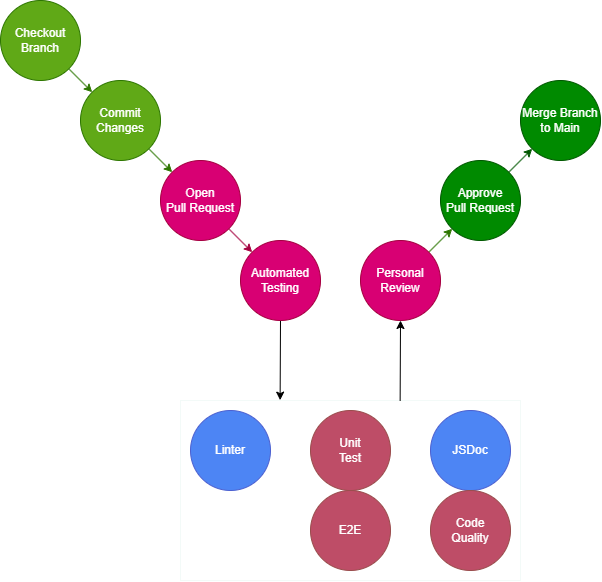

The diagram above was exported from draw.io. Its source (the exported page's mxGraphModel, read from the mxfile embedded in the PNG):
<mxGraphModel dx="380" dy="649" grid="1" gridSize="10" guides="1" tooltips="1" connect="1" arrows="1" fold="1" page="1" pageScale="1" pageWidth="850" pageHeight="1100" math="0" shadow="0">
  <root>
    <mxCell id="0" />
    <mxCell id="1" parent="0" />
    <mxCell id="10" style="edgeStyle=none;html=1;exitX=1;exitY=1;exitDx=0;exitDy=0;entryX=0;entryY=0;entryDx=0;entryDy=0;fillColor=#60a917;strokeColor=#2D7600;" parent="1" source="2" target="3" edge="1">
      <mxGeometry relative="1" as="geometry" />
    </mxCell>
    <mxCell id="2" value="Checkout&lt;br&gt;Branch" style="ellipse;whiteSpace=wrap;html=1;fillColor=#60a917;fontColor=#ffffff;strokeColor=#2D7600;" parent="1" vertex="1">
      <mxGeometry x="40" y="80" width="80" height="80" as="geometry" />
    </mxCell>
    <mxCell id="11" style="edgeStyle=none;html=1;exitX=1;exitY=1;exitDx=0;exitDy=0;fillColor=#60a917;strokeColor=#2D7600;" parent="1" source="3" target="4" edge="1">
      <mxGeometry relative="1" as="geometry" />
    </mxCell>
    <mxCell id="3" value="Commit&lt;br&gt;Changes" style="ellipse;whiteSpace=wrap;html=1;fillColor=#60a917;fontColor=#ffffff;strokeColor=#2D7600;" parent="1" vertex="1">
      <mxGeometry x="120" y="160" width="80" height="80" as="geometry" />
    </mxCell>
    <mxCell id="12" style="edgeStyle=none;html=1;exitX=1;exitY=1;exitDx=0;exitDy=0;entryX=0;entryY=0;entryDx=0;entryDy=0;fillColor=#d80073;strokeColor=#A50040;" parent="1" source="4" target="5" edge="1">
      <mxGeometry relative="1" as="geometry" />
    </mxCell>
    <mxCell id="4" value="Open&lt;br&gt;Pull Request" style="ellipse;whiteSpace=wrap;html=1;fillColor=#d80073;fontColor=#ffffff;strokeColor=#A50040;" parent="1" vertex="1">
      <mxGeometry x="200" y="240" width="80" height="80" as="geometry" />
    </mxCell>
    <mxCell id="29" style="edgeStyle=none;html=1;entryX=0.293;entryY=-0.002;entryDx=0;entryDy=0;entryPerimeter=0;" edge="1" parent="1" source="5" target="28">
      <mxGeometry relative="1" as="geometry" />
    </mxCell>
    <mxCell id="5" value="Automated&lt;br&gt;Testing" style="ellipse;whiteSpace=wrap;html=1;fillColor=#d80073;fontColor=#ffffff;strokeColor=#A50040;" parent="1" vertex="1">
      <mxGeometry x="280" y="320" width="80" height="80" as="geometry" />
    </mxCell>
    <mxCell id="14" style="edgeStyle=none;html=1;exitX=1;exitY=0;exitDx=0;exitDy=0;entryX=0;entryY=1;entryDx=0;entryDy=0;fillColor=#60a917;strokeColor=#2D7600;" parent="1" source="6" target="7" edge="1">
      <mxGeometry relative="1" as="geometry" />
    </mxCell>
    <mxCell id="6" value="Personal&lt;br&gt;Review" style="ellipse;whiteSpace=wrap;html=1;fillColor=#d80073;fontColor=#ffffff;strokeColor=#A50040;" parent="1" vertex="1">
      <mxGeometry x="400" y="320" width="80" height="80" as="geometry" />
    </mxCell>
    <mxCell id="15" style="edgeStyle=none;html=1;exitX=1;exitY=0;exitDx=0;exitDy=0;entryX=0;entryY=1;entryDx=0;entryDy=0;fillColor=#008a00;strokeColor=#005700;" parent="1" source="7" target="8" edge="1">
      <mxGeometry relative="1" as="geometry" />
    </mxCell>
    <mxCell id="7" value="Approve&lt;br&gt;Pull Request" style="ellipse;whiteSpace=wrap;html=1;fillColor=#008a00;fontColor=#ffffff;strokeColor=#005700;" parent="1" vertex="1">
      <mxGeometry x="480" y="240" width="80" height="80" as="geometry" />
    </mxCell>
    <mxCell id="8" value="Merge Branch&lt;br&gt;to Main" style="ellipse;whiteSpace=wrap;html=1;fillColor=#008a00;fontColor=#ffffff;strokeColor=#005700;" parent="1" vertex="1">
      <mxGeometry x="560" y="160" width="80" height="80" as="geometry" />
    </mxCell>
    <mxCell id="16" value="Linter" style="ellipse;whiteSpace=wrap;html=1;fillColor=#0050ef;fontColor=#ffffff;strokeColor=#001DBC;" vertex="1" parent="1">
      <mxGeometry x="230" y="490" width="80" height="80" as="geometry" />
    </mxCell>
    <mxCell id="17" value="JSDoc" style="ellipse;whiteSpace=wrap;html=1;fillColor=#0050ef;fontColor=#ffffff;strokeColor=#001DBC;" vertex="1" parent="1">
      <mxGeometry x="470" y="490" width="80" height="80" as="geometry" />
    </mxCell>
    <mxCell id="18" value="Unit&lt;br&gt;Test" style="ellipse;whiteSpace=wrap;html=1;fillColor=#a20025;fontColor=#ffffff;strokeColor=#6F0000;" vertex="1" parent="1">
      <mxGeometry x="350" y="490" width="80" height="80" as="geometry" />
    </mxCell>
    <mxCell id="19" value="E2E" style="ellipse;whiteSpace=wrap;html=1;fillColor=#a20025;fontColor=#ffffff;strokeColor=#6F0000;" vertex="1" parent="1">
      <mxGeometry x="350" y="570" width="80" height="80" as="geometry" />
    </mxCell>
    <mxCell id="20" value="Code&lt;br&gt;Quality" style="ellipse;whiteSpace=wrap;html=1;fillColor=#a20025;fontColor=#ffffff;strokeColor=#6F0000;" vertex="1" parent="1">
      <mxGeometry x="470" y="570" width="80" height="80" as="geometry" />
    </mxCell>
    <mxCell id="28" value="" style="whiteSpace=wrap;html=1;opacity=30;strokeColor=#D8F0EC;" vertex="1" parent="1">
      <mxGeometry x="220" y="480" width="340" height="180" as="geometry" />
    </mxCell>
    <mxCell id="30" value="" style="edgeStyle=none;orthogonalLoop=1;jettySize=auto;html=1;entryX=0.5;entryY=1;entryDx=0;entryDy=0;exitX=0.646;exitY=0.001;exitDx=0;exitDy=0;exitPerimeter=0;" edge="1" parent="1" source="28" target="6">
      <mxGeometry width="80" relative="1" as="geometry">
        <mxPoint x="430" y="460" as="sourcePoint" />
        <mxPoint x="430" y="480" as="targetPoint" />
        <Array as="points" />
      </mxGeometry>
    </mxCell>
  </root>
</mxGraphModel>